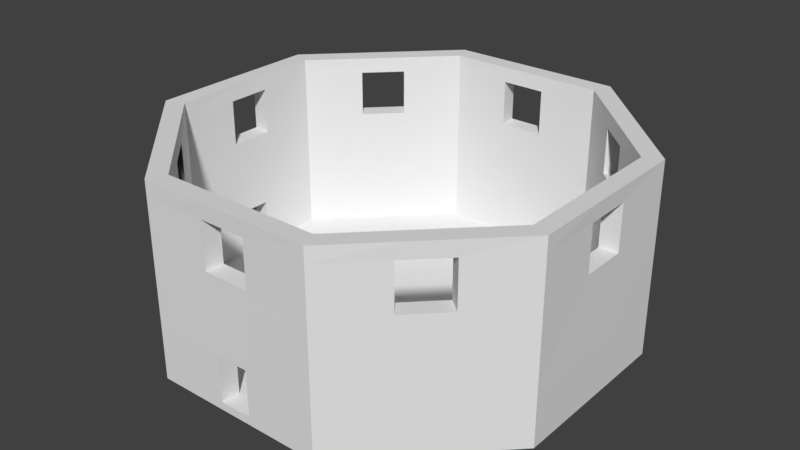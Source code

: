 # Source: WindRoom90.blend  (saved by Blender 2.78.0; exported with 4.5.12 LTS)
import bpy
from mathutils import Matrix  # noqa: F401  (used for matrix-valued properties, if any)

bpy.ops.wm.read_factory_settings(use_empty=True)
scene = bpy.context.scene
scene.name = 'Scene'

# ---- collections
col_collection_1 = bpy.data.collections.new('Collection 1'); scene.collection.children.link(col_collection_1)

# ---- world
world_world = bpy.data.worlds.new('World'); scene.world = world_world
world_world.color = (0.05088, 0.05088, 0.05088)
world_world.use_sun_shadow = False
world_world.sun_shadow_jitter_overblur = 0.0
world_world.cycles.sampling_method = 'MANUAL'

# ---- meshes
me_cylinder = bpy.data.meshes.new('Cylinder')
me_cylinder.from_pydata([(-5.599, 13.52, -0.4906), (-5.599, 13.52, -0.009365), (5.599, 13.52, -0.4906), (5.599, 13.52, -0.009365), (13.52, 5.599, -0.4906), (13.52, 5.599, -0.009365), (13.52, -5.599, -0.4906), (13.52, -5.599, -0.009365), (5.599, -13.52, -0.4906), (5.599, -13.52, -0.009365), (-5.599, -13.52, -0.4906), (-5.599, -13.52, -0.009365), (-13.52, -5.599, -0.4906), (-13.52, -5.599, -0.009365), (-13.52, 5.599, -0.4906), (-13.52, 5.599, -0.009365), (13.52, 1.03, -0.4906), (13.52, -1.03, -0.4906), (13.52, -1.03, -0.009365), (13.52, 1.03, -0.009365), (8.83, 10.29, -0.4906), (10.29, 8.83, -0.4906), (10.29, 8.83, -0.009365), (8.83, 10.29, -0.009365), (-1.03, 13.52, -0.4906), (1.03, 13.52, -0.4906), (1.03, 13.52, -0.009365), (-1.03, 13.52, -0.009365), (-10.29, 8.83, -0.4906), (-8.83, 10.29, -0.4906), (-8.83, 10.29, -0.009365), (-10.29, 8.83, -0.009365), (-13.52, -1.03, -0.4906), (-13.52, 1.03, -0.4906), (-13.52, 1.03, -0.009365), (-13.52, -1.03, -0.009365), (-8.83, -10.29, -0.4906), (-10.29, -8.83, -0.4906), (-10.29, -8.83, -0.009365), (-8.83, -10.29, -0.009365), (1.03, -13.52, -0.4906), (-1.03, -13.52, -0.4906), (-1.03, -13.52, -0.009365), (1.03, -13.52, -0.009365), (10.29, -8.83, -0.4906), (8.83, -10.29, -0.4906), (8.83, -10.29, -0.009365), (10.29, -8.83, -0.009365), (1.126, 14.77, -0.5094), (6.119, 14.77, -0.5094), (-1.126, 14.77, 0.009365), (-6.119, 14.77, 0.009365), (-6.119, 14.77, -0.5094), (6.119, 14.77, 0.009365), (11.24, 9.65, -0.5094), (14.77, 6.119, -0.5094), (9.65, 11.24, 0.009365), (14.77, 6.119, 0.009365), (14.77, -1.126, -0.5094), (14.77, -6.119, -0.5094), (14.77, 1.126, 0.009365), (14.77, -6.119, 0.009365), (9.65, -11.24, -0.5094), (6.119, -14.77, -0.5094), (11.24, -9.65, 0.009365), (6.119, -14.77, 0.009365), (-1.126, -14.77, -0.5094), (-6.119, -14.77, -0.5094), (1.126, -14.77, 0.009365), (-6.119, -14.77, 0.009365), (-11.24, -9.65, -0.5094), (-14.77, -6.119, -0.5094), (-9.65, -11.24, 0.009365), (-14.77, -6.119, 0.009365), (-14.77, 1.126, -0.5094), (-14.77, 6.119, -0.5094), (-14.77, -1.126, 0.009365), (-14.77, 6.119, 0.009365), (-9.65, 11.24, -0.5094), (-11.24, 9.65, 0.009365), (14.77, 1.126, -0.5094), (14.77, -1.126, 0.009365), (9.65, 11.24, -0.5094), (11.24, 9.65, 0.009365), (-1.126, 14.77, -0.5094), (1.126, 14.77, 0.009365), (-11.24, 9.65, -0.5094), (-9.65, 11.24, 0.009365), (-14.77, -1.126, -0.5094), (-14.77, 1.126, 0.009365), (-9.65, -11.24, -0.5094), (-11.24, -9.65, 0.009365), (1.126, -14.77, -0.5094), (-1.126, -14.77, 0.009365), (11.24, -9.65, -0.5094), (9.65, -11.24, 0.009365), (-1.03, 13.52, 2.991), (-5.599, 13.52, 2.991), (-14.77, 1.126, 3.009), (-13.52, 1.03, 2.991), (8.83, 10.29, 2.991), (5.599, 13.52, 2.991), (-14.77, 6.119, 3.009), (-13.52, 5.599, 2.991), (13.52, 1.03, 2.991), (13.52, 5.599, 2.991), (-10.29, 8.83, 2.991), (-11.24, 9.65, 3.009), (10.29, -8.83, 2.991), (13.52, -5.599, 2.991), (1.126, -14.77, 3.009), (1.03, -13.52, 2.991), (5.599, -13.52, 2.991), (-8.83, -10.29, 2.991), (-5.599, -13.52, 2.991), (-13.52, -1.03, 2.991), (-13.52, -5.599, 2.991), (13.52, -1.03, 2.991), (-1.126, -14.77, 3.009), (-1.03, -13.52, 2.991), (10.29, 8.83, 2.991), (-6.119, -14.77, 3.009), (14.77, 6.119, 3.009), (1.03, 13.52, 2.991), (14.77, 1.126, 3.009), (-8.83, 10.29, 2.991), (-10.29, -8.83, 2.991), (-14.77, -6.119, 3.009), (-14.77, -1.126, 3.009), (8.83, -10.29, 2.991), (9.65, 11.24, 3.009), (11.24, 9.65, 3.009), (-1.126, 14.77, 3.009), (-6.119, 14.77, 3.009), (6.119, 14.77, 3.009), (11.24, -9.65, 3.009), (14.77, -6.119, 3.009), (6.119, -14.77, 3.009), (-9.65, -11.24, 3.009), (14.77, -1.126, 3.009), (1.126, 14.77, 3.009), (-9.65, 11.24, 3.009), (-11.24, -9.65, 3.009), (9.65, -11.24, 3.009), (-1.524, 13.48, 7.991), (-5.599, 13.52, 7.991), (-14.74, 1.62, 8.009), (-13.48, 1.524, 7.991), (8.454, 10.61, 7.991), (5.599, 13.52, 7.991), (-14.77, 6.119, 8.009), (-13.52, 5.599, 7.991), (13.48, 1.524, 7.991), (13.52, 5.599, 7.991), (-10.61, 8.454, 7.991), (-11.57, 9.274, 8.009), (10.61, -8.454, 7.991), (13.52, -5.599, 7.991), (1.62, -14.74, 8.009), (1.524, -13.48, 7.991), (5.599, -13.52, 7.991), (-8.454, -10.61, 7.991), (-5.599, -13.52, 7.991), (-13.48, -1.524, 7.991), (-13.52, -5.599, 7.991), (13.48, -1.524, 7.991), (-1.62, -14.74, 8.009), (-1.524, -13.48, 7.991), (10.61, 8.454, 7.991), (-6.119, -14.77, 8.009), (14.77, 6.119, 8.009), (1.524, 13.48, 7.991), (14.74, 1.62, 8.009), (-8.454, 10.61, 7.991), (-10.61, -8.454, 7.991), (-14.77, -6.119, 8.009), (-14.74, -1.62, 8.009), (8.454, -10.61, 7.991), (9.274, 11.57, 8.009), (11.57, 9.274, 8.009), (-1.62, 14.74, 8.009), (-6.119, 14.77, 8.009), (6.119, 14.77, 8.009), (11.57, -9.274, 8.009), (14.77, -6.119, 8.009), (6.119, -14.77, 8.009), (-9.274, -11.57, 8.009), (14.74, -1.62, 8.009), (1.62, 14.74, 8.009), (-9.274, 11.57, 8.009), (-11.57, -9.274, 8.009), (9.274, -11.57, 8.009), (-1.524, 13.48, 10.99), (-5.599, 13.52, 10.99), (-14.74, 1.62, 11.01), (-13.48, 1.524, 10.99), (8.454, 10.61, 10.99), (5.599, 13.52, 10.99), (-14.77, 6.119, 11.01), (-13.52, 5.599, 10.99), (13.48, 1.524, 10.99), (13.52, 5.599, 10.99), (-10.61, 8.454, 10.99), (-11.57, 9.274, 11.01), (10.61, -8.454, 10.99), (13.52, -5.599, 10.99), (1.62, -14.74, 11.01), (1.524, -13.48, 10.99), (5.599, -13.52, 10.99), (-8.454, -10.61, 10.99), (-5.599, -13.52, 10.99), (-13.48, -1.524, 10.99), (-13.52, -5.599, 10.99), (13.48, -1.524, 10.99), (-1.62, -14.74, 11.01), (-1.524, -13.48, 10.99), (10.61, 8.454, 10.99), (-6.119, -14.77, 11.01), (14.77, 6.119, 11.01), (1.524, 13.48, 10.99), (14.74, 1.62, 11.01), (-8.454, 10.61, 10.99), (-10.61, -8.454, 10.99), (-14.77, -6.119, 11.01), (-14.74, -1.62, 11.01), (8.454, -10.61, 10.99), (9.274, 11.57, 11.01), (11.57, 9.274, 11.01), (-1.62, 14.74, 11.01), (-6.119, 14.77, 11.01), (6.119, 14.77, 11.01), (11.57, -9.274, 11.01), (14.77, -6.119, 11.01), (6.119, -14.77, 11.01), (-9.274, -11.57, 11.01), (14.74, -1.62, 11.01), (1.62, 14.74, 11.01), (-9.274, 11.57, 11.01), (-11.57, -9.274, 11.01), (9.274, -11.57, 11.01), (-1.03, 13.52, 11.99), (-5.599, 13.52, 11.99), (-14.77, 1.126, 12.01), (-13.52, 1.03, 11.99), (8.83, 10.29, 11.99), (5.599, 13.52, 11.99), (-14.77, 6.119, 12.01), (-13.52, 5.599, 11.99), (13.52, 1.03, 11.99), (13.52, 5.599, 11.99), (-10.29, 8.83, 11.99), (-11.24, 9.65, 12.01), (10.29, -8.83, 11.99), (13.52, -5.599, 11.99), (1.126, -14.77, 12.01), (1.03, -13.52, 11.99), (5.599, -13.52, 11.99), (-8.83, -10.29, 11.99), (-5.599, -13.52, 11.99), (-13.52, -1.03, 11.99), (-13.52, -5.599, 11.99), (13.52, -1.03, 11.99), (-1.126, -14.77, 12.01), (-1.03, -13.52, 11.99), (10.29, 8.83, 11.99), (-6.119, -14.77, 12.01), (14.77, 6.119, 12.01), (1.03, 13.52, 11.99), (14.77, 1.126, 12.01), (-8.83, 10.29, 11.99), (-10.29, -8.83, 11.99), (-14.77, -6.119, 12.01), (-14.77, -1.126, 12.01), (8.83, -10.29, 11.99), (9.65, 11.24, 12.01), (11.24, 9.65, 12.01), (-1.126, 14.77, 12.01), (-6.119, 14.77, 12.01), (6.119, 14.77, 12.01), (11.24, -9.65, 12.01), (14.77, -6.119, 12.01), (6.119, -14.77, 12.01), (-9.65, -11.24, 12.01), (14.77, -1.126, 12.01), (1.126, 14.77, 12.01), (-9.65, 11.24, 12.01), (-11.24, -9.65, 12.01), (9.65, -11.24, 12.01)], [], [(43, 68, 110, 111), (44, 6, 59, 94), (17, 16, 80, 58), (76, 73, 127, 128), (26, 3, 101, 123), (3, 26, 27, 1, 30, 31, 15, 34, 35, 13, 38, 39, 11, 42, 43, 9, 46, 47, 7, 18, 19, 5, 22, 23), (35, 34, 89, 76), (16, 4, 55, 80), (0, 24, 25, 2, 20, 21, 4, 16, 17, 6, 44, 45, 8, 40, 41, 10, 36, 37, 12, 32, 33, 14, 28, 29), (25, 24, 84, 48), (8, 45, 62, 63), (7, 47, 108, 109), (43, 42, 93, 68), (24, 0, 52, 84), (33, 32, 88, 74), (0, 29, 78, 52), (57, 83, 131, 122), (56, 53, 134, 130), (32, 12, 71, 88), (41, 40, 92, 66), (6, 17, 58, 59), (34, 15, 103, 99), (40, 8, 63, 92), (48, 85, 53, 49), (54, 83, 57, 55), (58, 81, 61, 59), (62, 95, 65, 63), (66, 93, 69, 67), (70, 91, 73, 71), (74, 89, 77, 75), (78, 87, 51, 52), (55, 57, 60, 80), (80, 60, 81, 58), (49, 53, 56, 82), (82, 56, 83, 54), (52, 51, 50, 84), (84, 50, 85, 48), (75, 77, 79, 86), (86, 79, 87, 78), (71, 73, 76, 88), (88, 76, 89, 74), (67, 69, 72, 90), (90, 72, 91, 70), (63, 65, 68, 92), (92, 68, 93, 66), (59, 61, 64, 94), (94, 64, 95, 62), (10, 41, 66, 67), (45, 44, 94, 62), (2, 25, 48, 49), (36, 10, 67, 90), (15, 31, 106, 103), (51, 87, 141, 133), (37, 36, 90, 70), (28, 14, 75, 86), (72, 69, 121, 138), (12, 37, 70, 71), (29, 28, 86, 78), (20, 2, 49, 82), (42, 11, 114, 119), (5, 19, 104, 105), (4, 21, 54, 55), (21, 20, 82, 54), (73, 91, 142, 127), (13, 35, 115, 116), (14, 33, 74, 75), (137, 143, 191, 185), (130, 134, 182, 178), (101, 100, 148, 149), (121, 118, 166, 169), (174, 161, 113, 126), (132, 133, 181, 180), (159, 167, 166, 158), (127, 142, 190, 175), (120, 105, 153, 168), (99, 115, 128, 98), (97, 96, 144, 145), (102, 98, 146, 150), (147, 163, 115, 99), (184, 187, 235, 232), (18, 7, 109, 117), (60, 57, 122, 124), (69, 93, 118, 121), (9, 43, 111, 112), (46, 9, 112, 129), (1, 27, 96, 97), (79, 77, 102, 107), (77, 89, 98, 102), (93, 42, 119, 118), (38, 13, 116, 126), (64, 61, 136, 135), (53, 85, 140, 134), (89, 34, 99, 98), (11, 39, 113, 114), (30, 1, 97, 125), (61, 81, 139, 136), (3, 23, 100, 101), (22, 5, 105, 120), (35, 76, 128, 115), (68, 65, 137, 110), (65, 95, 143, 137), (50, 51, 133, 132), (162, 161, 209, 210), (155, 150, 198, 203), (207, 206, 214, 215), (160, 159, 207, 208), (174, 164, 212, 222), (176, 175, 223, 224), (167, 215, 214, 166), (147, 151, 199, 195), (186, 169, 217, 234), (157, 156, 204, 205), (206, 207, 159, 158), (173, 145, 193, 221), (158, 185, 233, 206), (124, 122, 170, 172), (123, 101, 149, 171), (98, 128, 176, 146), (105, 104, 152, 153), (135, 136, 184, 183), (155, 189, 141, 107), (110, 137, 185, 158), (125, 97, 145, 173), (109, 108, 156, 157), (138, 121, 169, 186), (99, 103, 151, 147), (183, 184, 232, 231), (106, 125, 173, 154), (128, 127, 175, 176), (126, 116, 164, 174), (112, 111, 159, 160), (107, 102, 150, 155), (171, 144, 96, 123), (114, 113, 161, 162), (136, 139, 187, 184), (116, 115, 163, 164), (122, 131, 179, 170), (119, 114, 162, 167), (140, 132, 180, 188), (103, 106, 154, 151), (134, 140, 188, 182), (129, 112, 160, 177), (117, 109, 157, 165), (133, 141, 189, 181), (100, 120, 168, 148), (153, 152, 200, 201), (178, 179, 131, 130), (142, 138, 186, 190), (111, 119, 167, 159), (171, 149, 197, 219), (158, 166, 118, 110), (110, 118, 119, 111), (108, 129, 177, 156), (172, 170, 218, 220), (183, 191, 143, 135), (104, 117, 165, 152), (195, 194, 146, 147), (172, 187, 139, 124), (197, 196, 244, 245), (239, 231, 279, 287), (217, 214, 262, 265), (228, 229, 277, 276), (204, 225, 273, 252), (223, 238, 286, 271), (216, 201, 249, 264), (193, 192, 240, 241), (214, 206, 254, 262), (198, 194, 242, 246), (207, 215, 263, 255), (229, 237, 285, 277), (213, 205, 253, 261), (225, 208, 256, 273), (209, 222, 270, 257), (230, 236, 284, 278), (199, 202, 250, 247), (215, 210, 258, 263), (238, 234, 282, 286), (218, 227, 275, 266), (212, 211, 259, 260), (211, 195, 243, 259), (232, 235, 283, 280), (210, 209, 257, 258), (164, 163, 211, 212), (170, 179, 227, 218), (167, 162, 210, 215), (224, 211, 163, 176), (151, 154, 202, 199), (194, 195, 211, 224), (182, 188, 236, 230), (177, 160, 208, 225), (165, 157, 205, 213), (146, 176, 163, 147), (181, 189, 237, 229), (150, 146, 194, 198), (145, 144, 192, 193), (202, 203, 237, 221), (168, 153, 201, 216), (175, 190, 238, 223), (180, 181, 229, 228), (154, 173, 189, 155), (203, 202, 154, 155), (169, 166, 214, 217), (149, 148, 196, 197), (178, 182, 230, 226), (173, 221, 237, 189), (185, 191, 239, 233), (286, 282, 257, 270), (242, 272, 259, 243), (261, 253, 280, 283), (267, 245, 278, 284), (253, 252, 279, 280), (243, 247, 246, 242), (247, 250, 251, 246), (263, 258, 265, 262), (249, 248, 268, 266), (260, 259, 272, 271), (256, 255, 254, 281), (273, 256, 281, 287), (241, 240, 276, 277), (270, 260, 271, 286), (258, 257, 282, 265), (269, 241, 277, 285), (245, 244, 274, 278), (264, 249, 266, 275), (250, 269, 285, 251), (284, 276, 240, 267), (244, 264, 275, 274), (255, 263, 262, 254), (252, 273, 287, 279), (248, 261, 283, 268), (226, 230, 278, 274), (196, 216, 264, 244), (233, 239, 287, 281), (200, 213, 261, 248), (220, 218, 266, 268), (227, 226, 274, 275), (219, 197, 245, 267), (235, 220, 268, 283), (201, 200, 248, 249), (231, 232, 280, 279), (236, 228, 276, 284), (206, 233, 281, 254), (192, 219, 267, 240), (221, 193, 241, 269), (205, 204, 252, 253), (234, 217, 265, 282), (202, 221, 269, 250), (195, 199, 247, 243), (224, 223, 271, 272), (237, 203, 251, 285), (222, 212, 260, 270), (208, 207, 255, 256), (203, 198, 246, 251), (194, 224, 272, 242), (177, 225, 239, 191), (156, 183, 231, 204), (204, 231, 239, 225), (156, 177, 191, 183), (152, 165, 187, 172), (200, 220, 235, 213), (235, 187, 165, 213), (152, 172, 220, 200), (188, 180, 144, 171), (236, 219, 192, 228), (171, 219, 236, 188), (180, 228, 192, 144), (227, 179, 168, 216), (178, 226, 196, 148), (196, 226, 227, 216), (148, 168, 179, 178), (30, 125, 106, 31), (79, 107, 141, 87), (38, 126, 113, 39), (91, 72, 138, 142), (46, 129, 108, 47), (64, 135, 143, 95), (18, 117, 104, 19), (60, 124, 139, 81), (22, 120, 100, 23), (56, 130, 131, 83), (26, 123, 96, 27), (50, 132, 140, 85)])
_uv = me_cylinder.uv_layers.new(name='UVMap')
_uv.uv.foreach_set('vector', [0.0, 0.0, 1.0, 0.0, 1.0, 1.0, 0.0, 1.0, 0.0, 0.0, 1.0, 0.0, 1.0, 1.0, 0.0, 1.0, 0.0, 0.0, 1.0, 0.0, 1.0, 1.0, 0.0, 1.0, 0.0, 0.0, 1.0, 0.0, 1.0, 1.0, 0.0, 1.0, 0.0, 0.0, 1.0, 0.0, 1.0, 1.0, 0.0, 1.0, 0.5, 1.0, 0.6294, 0.983, 0.75, 0.933, 0.8536, 0.8536, 0.933, 0.75, 0.983, 0.6294, 1.0, 0.5, 0.983, 0.3706, 0.933, 0.25, 0.8536, 0.1464, 0.75, 0.06699, 0.6294, 0.01704, 0.5, 0.0, 0.3706, 0.01704, 0.25, 0.06699, 0.1464, 0.1464, 0.06699, 0.25, 0.01704, 0.3706, 0.0, 0.5, 0.01704, 0.6294, 0.06699, 0.75, 0.1464, 0.8536, 0.25, 0.933, 0.3706, 0.983, 0.0, 0.0, 1.0, 0.0, 1.0, 1.0, 0.0, 1.0, 0.0, 0.0, 1.0, 0.0, 1.0, 1.0, 0.0, 1.0, 0.5, 1.0, 0.6294, 0.983, 0.75, 0.933, 0.8536, 0.8536, 0.933, 0.75, 0.983, 0.6294, 1.0, 0.5, 0.983, 0.3706, 0.933, 0.25, 0.8536, 0.1464, 0.75, 0.06699, 0.6294, 0.01704, 0.5, 0.0, 0.3706, 0.01704, 0.25, 0.06699, 0.1464, 0.1464, 0.06699, 0.25, 0.01704, 0.3706, 0.0, 0.5, 0.01704, 0.6294, 0.06699, 0.75, 0.1464, 0.8536, 0.25, 0.933, 0.3706, 0.983, 0.0, 0.0, 1.0, 0.0, 1.0, 1.0, 0.0, 1.0, 0.0, 0.0, 1.0, 0.0, 1.0, 1.0, 0.0, 1.0, 0.0, 0.0, 1.0, 0.0, 1.0, 1.0, 0.0, 1.0, 0.0, 0.0, 1.0, 0.0, 1.0, 1.0, 0.0, 1.0, 0.0, 0.0, 1.0, 0.0, 1.0, 1.0, 0.0, 1.0, 0.0, 0.0, 1.0, 0.0, 1.0, 1.0, 0.0, 1.0, 0.0, 0.0, 1.0, 0.0, 1.0, 1.0, 0.0, 1.0, 0.0, 0.0, 1.0, 0.0, 1.0, 1.0, 0.0, 1.0, 0.0, 0.0, 1.0, 0.0, 1.0, 1.0, 0.0, 1.0, 0.0, 0.0, 1.0, 0.0, 1.0, 1.0, 0.0, 1.0, 0.0, 0.0, 1.0, 0.0, 1.0, 1.0, 0.0, 1.0, 0.0, 0.0, 1.0, 0.0, 1.0, 1.0, 0.0, 1.0, 0.0, 0.0, 1.0, 0.0, 1.0, 1.0, 0.0, 1.0, 0.0, 0.0, 1.0, 0.0, 1.0, 1.0, 0.0, 1.0, 0.0, 0.0, 1.0, 0.0, 1.0, 1.0, 0.0, 1.0, 0.0, 0.0, 1.0, 0.0, 1.0, 1.0, 0.0, 1.0, 0.0, 0.0, 1.0, 0.0, 1.0, 1.0, 0.0, 1.0, 0.0, 0.0, 1.0, 0.0, 1.0, 1.0, 0.0, 1.0, 0.0, 0.0, 1.0, 0.0, 1.0, 1.0, 0.0, 1.0, 0.0, 0.0, 1.0, 0.0, 1.0, 1.0, 0.0, 1.0, 0.0, 0.0, 1.0, 0.0, 1.0, 1.0, 0.0, 1.0, 0.0, 0.0, 1.0, 0.0, 1.0, 1.0, 0.0, 1.0, 0.0, 0.0, 1.0, 0.0, 1.0, 1.0, 0.0, 1.0, 0.0, 0.0, 1.0, 0.0, 1.0, 1.0, 0.0, 1.0, 0.0, 0.0, 1.0, 0.0, 1.0, 1.0, 0.0, 1.0, 0.0, 0.0, 1.0, 0.0, 1.0, 1.0, 0.0, 1.0, 0.0, 0.0, 1.0, 0.0, 1.0, 1.0, 0.0, 1.0, 0.0, 0.0, 1.0, 0.0, 1.0, 1.0, 0.0, 1.0, 0.0, 0.0, 1.0, 0.0, 1.0, 1.0, 0.0, 1.0, 0.0, 0.0, 1.0, 0.0, 1.0, 1.0, 0.0, 1.0, 0.0, 0.0, 1.0, 0.0, 1.0, 1.0, 0.0, 1.0, 0.0, 0.0, 1.0, 0.0, 1.0, 1.0, 0.0, 1.0, 0.0, 0.0, 1.0, 0.0, 1.0, 1.0, 0.0, 1.0, 0.0, 0.0, 1.0, 0.0, 1.0, 1.0, 0.0, 1.0, 0.0, 0.0, 1.0, 0.0, 1.0, 1.0, 0.0, 1.0, 0.0, 0.0, 1.0, 0.0, 1.0, 1.0, 0.0, 1.0, 0.0, 0.0, 1.0, 0.0, 1.0, 1.0, 0.0, 1.0, 0.0, 0.0, 1.0, 0.0, 1.0, 1.0, 0.0, 1.0, 0.0, 0.0, 1.0, 0.0, 1.0, 1.0, 0.0, 1.0, 0.0, 0.0, 1.0, 0.0, 1.0, 1.0, 0.0, 1.0, 0.0, 0.0, 1.0, 0.0, 1.0, 1.0, 0.0, 1.0, 0.0, 0.0, 1.0, 0.0, 1.0, 1.0, 0.0, 1.0, 0.0, 0.0, 1.0, 0.0, 1.0, 1.0, 0.0, 1.0, 0.0, 0.0, 1.0, 0.0, 1.0, 1.0, 0.0, 1.0, 0.0, 0.0, 1.0, 0.0, 1.0, 1.0, 0.0, 1.0, 0.0, 0.0, 1.0, 0.0, 1.0, 1.0, 0.0, 1.0, 0.0, 0.0, 1.0, 0.0, 1.0, 1.0, 0.0, 1.0, 0.0, 0.0, 1.0, 0.0, 1.0, 1.0, 0.0, 1.0, 0.0, 0.0, 1.0, 0.0, 1.0, 1.0, 0.0, 1.0, 0.0, 0.0, 1.0, 0.0, 1.0, 1.0, 0.0, 1.0, 0.0, 0.0, 1.0, 0.0, 1.0, 1.0, 0.0, 1.0, 0.0, 0.0, 1.0, 0.0, 1.0, 1.0, 0.0, 1.0, 0.0, 0.0, 1.0, 0.0, 1.0, 1.0, 0.0, 1.0, 0.0, 0.0, 1.0, 0.0, 1.0, 1.0, 0.0, 1.0, 0.0, 0.0, 1.0, 0.0, 1.0, 1.0, 0.0, 1.0, 0.0, 0.0, 1.0, 0.0, 1.0, 1.0, 0.0, 1.0, 0.0, 0.0, 1.0, 0.0, 1.0, 1.0, 0.0, 1.0, 0.0, 0.0, 1.0, 0.0, 1.0, 1.0, 0.0, 1.0, 0.0, 0.0, 1.0, 0.0, 1.0, 1.0, 0.0, 1.0, 0.0, 0.0, 1.0, 0.0, 1.0, 1.0, 0.0, 1.0, 0.0, 0.0, 1.0, 0.0, 1.0, 1.0, 0.0, 1.0, 0.0, 0.0, 1.0, 0.0, 1.0, 1.0, 0.0, 1.0, 0.0, 0.0, 1.0, 0.0, 1.0, 1.0, 0.0, 1.0, 1.0, 0.0, 0.0, 0.0, 1.0, 0.0, 0.0, 0.0, 0.0, 0.0, 1.0, 0.0, 1.0, 1.0, 0.0, 1.0, 0.0, 0.0, 1.0, 0.0, 1.0, 1.0, 0.0, 1.0, 0.0, 0.0, 1.0, 0.0, 1.0, 1.0, 0.0, 1.0, 0.0, 0.0, 1.0, 0.0, 1.0, 1.0, 0.0, 1.0, 0.0, 0.0, 1.0, 0.0, 1.0, 1.0, 0.0, 1.0, 0.0, 0.0, 1.0, 0.0, 1.0, 1.0, 0.0, 1.0, 0.0, 0.0, 1.0, 0.0, 1.0, 1.0, 0.0, 1.0, 0.0, 0.0, 1.0, 0.0, 1.0, 1.0, 0.0, 1.0, 0.0, 0.0, 1.0, 0.0, 1.0, 1.0, 0.0, 1.0, 0.0, 0.0, 1.0, 0.0, 1.0, 1.0, 0.0, 1.0, 0.0, 0.0, 1.0, 0.0, 1.0, 1.0, 0.0, 1.0, 0.0, 0.0, 1.0, 0.0, 1.0, 1.0, 0.0, 1.0, 0.0, 0.0, 1.0, 0.0, 1.0, 1.0, 0.0, 1.0, 0.0, 0.0, 1.0, 0.0, 1.0, 1.0, 0.0, 1.0, 0.0, 0.0, 1.0, 0.0, 1.0, 1.0, 0.0, 1.0, 0.0, 0.0, 1.0, 0.0, 1.0, 1.0, 0.0, 1.0, 0.0, 0.0, 1.0, 0.0, 1.0, 1.0, 0.0, 1.0, 0.0, 0.0, 1.0, 0.0, 1.0, 1.0, 0.0, 1.0, 0.0, 0.0, 1.0, 0.0, 1.0, 1.0, 0.0, 1.0, 0.0, 0.0, 1.0, 0.0, 1.0, 1.0, 0.0, 1.0, 0.0, 0.0, 1.0, 0.0, 1.0, 1.0, 0.0, 1.0, 0.0, 0.0, 1.0, 0.0, 1.0, 1.0, 0.0, 1.0, 0.0, 0.0, 1.0, 0.0, 1.0, 1.0, 0.0, 1.0, 0.0, 0.0, 1.0, 0.0, 1.0, 1.0, 0.0, 1.0, 0.0, 0.0, 1.0, 0.0, 1.0, 1.0, 0.0, 1.0, 0.0, 0.0, 1.0, 0.0, 1.0, 1.0, 0.0, 1.0, 0.0, 0.0, 1.0, 0.0, 1.0, 1.0, 0.0, 1.0, 0.0, 0.0, 1.0, 0.0, 1.0, 1.0, 0.0, 1.0, 0.0, 0.0, 1.0, 0.0, 1.0, 1.0, 0.0, 1.0, 0.0, 0.0, 1.0, 0.0, 1.0, 1.0, 0.0, 1.0, 0.0, 0.0, 1.0, 0.0, 1.0, 1.0, 0.0, 1.0, 1.0, 1.0, 0.0, 1.0, 0.0, 1.0, 0.0, 1.0, 0.0, 0.0, 1.0, 0.0, 1.0, 1.0, 0.0, 1.0, 0.0, 0.0, 1.0, 0.0, 1.0, 1.0, 0.0, 1.0, 0.0, 0.0, 1.0, 0.0, 1.0, 1.0, 0.0, 1.0, 0.0, 0.0, 0.0, 1.0, 1.0, 1.0, 1.0, 0.0, 0.0, 0.0, 1.0, 0.0, 1.0, 1.0, 0.0, 1.0, 0.0, 0.0, 1.0, 0.0, 1.0, 1.0, 0.0, 1.0, 0.0, 0.0, 1.0, 0.0, 1.0, 1.0, 0.0, 1.0, 0.0, 1.0, 1.0, 1.0, 1.0, 0.0, 0.0, 0.0, 0.0, 0.0, 1.0, 0.0, 1.0, 1.0, 0.0, 1.0, 0.0, 0.0, 1.0, 0.0, 1.0, 1.0, 0.0, 1.0, 0.0, 0.0, 1.0, 0.0, 1.0, 1.0, 0.0, 1.0, 0.0, 0.0, 1.0, 0.0, 1.0, 1.0, 0.0, 1.0, 0.0, 0.0, 1.0, 0.0, 1.0, 1.0, 0.0, 1.0, 0.0, 0.0, 1.0, 0.0, 1.0, 1.0, 0.0, 1.0, 0.0, 0.0, 1.0, 0.0, 1.0, 1.0, 0.0, 1.0, 0.0, 0.0, 1.0, 0.0, 1.0, 1.0, 0.0, 1.0, 0.0, 0.0, 1.0, 0.0, 1.0, 1.0, 0.0, 1.0, 0.0, 0.0, 1.0, 0.0, 1.0, 1.0, 0.0, 1.0, 0.0, 0.0, 1.0, 0.0, 1.0, 1.0, 0.0, 1.0, 0.0, 0.0, 1.0, 0.0, 1.0, 1.0, 0.0, 1.0, 0.0, 0.0, 1.0, 0.0, 1.0, 1.0, 0.0, 1.0, 0.0, 0.0, 1.0, 0.0, 1.0, 1.0, 0.0, 1.0, 0.0, 0.0, 1.0, 0.0, 1.0, 1.0, 0.0, 1.0, 0.0, 0.0, 1.0, 0.0, 1.0, 1.0, 0.0, 1.0, 0.0, 0.0, 1.0, 0.0, 1.0, 1.0, 0.0, 1.0, 0.0, 0.0, 1.0, 0.0, 1.0, 1.0, 0.0, 1.0, 0.0, 0.0, 1.0, 0.0, 1.0, 1.0, 0.0, 1.0, 0.0, 0.0, 1.0, 0.0, 1.0, 1.0, 0.0, 1.0, 0.0, 0.0, 1.0, 0.0, 1.0, 1.0, 0.0, 1.0, 0.0, 0.0, 1.0, 0.0, 1.0, 1.0, 0.0, 1.0, 0.0, 0.0, 1.0, 0.0, 1.0, 1.0, 0.0, 1.0, 0.0, 0.0, 1.0, 0.0, 1.0, 1.0, 0.0, 1.0, 0.0, 0.0, 1.0, 0.0, 1.0, 1.0, 0.0, 1.0, 0.0, 0.0, 1.0, 0.0, 1.0, 1.0, 0.0, 1.0, 0.0, 0.0, 1.0, 0.0, 1.0, 1.0, 0.0, 1.0, 0.0, 0.0, 1.0, 0.0, 1.0, 1.0, 0.0, 1.0, 0.0, 0.0, 1.0, 0.0, 1.0, 1.0, 0.0, 1.0, 0.0, 0.0, 1.0, 0.0, 1.0, 1.0, 0.0, 1.0, 0.0, 0.0, 1.0, 0.0, 1.0, 1.0, 0.0, 1.0, 0.0, 0.0, 1.0, 0.0, 1.0, 1.0, 0.0, 1.0, 0.0, 0.0, 1.0, 0.0, 1.0, 1.0, 0.0, 1.0, 0.0, 0.0, 1.0, 0.0, 1.0, 1.0, 0.0, 1.0, 0.0, 0.0, 1.0, 0.0, 1.0, 1.0, 0.0, 1.0, 0.0, 0.0, 1.0, 0.0, 1.0, 1.0, 0.0, 1.0, 0.0, 0.0, 1.0, 0.0, 1.0, 1.0, 0.0, 1.0, 0.0, 0.0, 1.0, 0.0, 1.0, 1.0, 0.0, 1.0, 0.0, 0.0, 1.0, 0.0, 1.0, 1.0, 0.0, 1.0, 0.0, 0.0, 1.0, 0.0, 1.0, 1.0, 0.0, 1.0, 0.0, 0.0, 1.0, 0.0, 1.0, 1.0, 0.0, 1.0, 0.0, 0.0, 1.0, 0.0, 1.0, 1.0, 0.0, 1.0, 0.0, 0.0, 1.0, 0.0, 1.0, 1.0, 0.0, 1.0, 1.0, 1.0, 0.0, 1.0, 1.0, 0.0, 0.0, 0.0, 0.0, 0.0, 1.0, 0.0, 1.0, 1.0, 0.0, 1.0, 0.0, 1.0, 1.0, 1.0, 1.0, 1.0, 0.0, 1.0, 0.0, 1.0, 1.0, 1.0, 1.0, 1.0, 0.0, 1.0, 0.0, 1.0, 1.0, 1.0, 1.0, 1.0, 0.0, 1.0, 0.0, 1.0, 1.0, 1.0, 1.0, 1.0, 0.0, 1.0, 0.0, 1.0, 1.0, 1.0, 1.0, 1.0, 0.0, 1.0, 0.0, 1.0, 1.0, 1.0, 1.0, 1.0, 0.0, 1.0, 0.0, 1.0, 1.0, 1.0, 1.0, 1.0, 0.0, 1.0, 0.0, 1.0, 1.0, 1.0, 1.0, 1.0, 0.0, 1.0, 0.0, 1.0, 1.0, 1.0, 1.0, 1.0, 0.0, 1.0, 0.0, 1.0, 1.0, 1.0, 1.0, 1.0, 0.0, 1.0, 0.0, 1.0, 1.0, 1.0, 1.0, 1.0, 0.0, 1.0, 0.0, 1.0, 1.0, 1.0, 1.0, 1.0, 0.0, 1.0, 0.0, 1.0, 1.0, 1.0, 1.0, 1.0, 0.0, 1.0, 0.0, 1.0, 1.0, 1.0, 1.0, 1.0, 0.0, 1.0, 0.0, 1.0, 1.0, 1.0, 1.0, 1.0, 0.0, 1.0, 0.0, 1.0, 1.0, 1.0, 1.0, 1.0, 0.0, 1.0, 0.0, 1.0, 1.0, 1.0, 1.0, 1.0, 0.0, 1.0, 0.0, 1.0, 1.0, 1.0, 1.0, 1.0, 0.0, 1.0, 0.0, 1.0, 1.0, 1.0, 1.0, 1.0, 0.0, 1.0, 0.0, 1.0, 1.0, 1.0, 1.0, 1.0, 0.0, 1.0, 0.0, 1.0, 1.0, 1.0, 1.0, 1.0, 0.0, 1.0, 0.0, 1.0, 1.0, 1.0, 1.0, 1.0, 0.0, 1.0, 0.0, 1.0, 1.0, 1.0, 1.0, 1.0, 0.0, 1.0, 0.0, 1.0, 1.0, 1.0, 1.0, 1.0, 0.0, 1.0, 0.0, 0.0, 1.0, 0.0, 1.0, 1.0, 0.0, 1.0, 0.0, 0.0, 1.0, 0.0, 1.0, 1.0, 0.0, 1.0, 0.0, 0.0, 1.0, 0.0, 1.0, 1.0, 0.0, 1.0, 1.0, 1.0, 0.0, 1.0, 1.0, 0.0, 1.0, 1.0, 0.0, 0.0, 1.0, 0.0, 1.0, 1.0, 0.0, 1.0, 0.0, 1.0, 1.0, 1.0, 0.0, 1.0, 1.0, 1.0, 0.0, 0.0, 1.0, 0.0, 1.0, 1.0, 0.0, 1.0, 0.0, 0.0, 1.0, 0.0, 1.0, 1.0, 0.0, 1.0, 0.0, 0.0, 1.0, 0.0, 1.0, 1.0, 0.0, 1.0, 0.0, 1.0, 1.0, 1.0, 1.0, 0.0, 0.0, 0.0, 0.0, 0.0, 1.0, 0.0, 1.0, 1.0, 0.0, 1.0, 0.0, 0.0, 1.0, 0.0, 1.0, 1.0, 0.0, 1.0, 0.0, 0.0, 1.0, 0.0, 1.0, 1.0, 0.0, 1.0, 1.0, 1.0, 0.0, 1.0, 0.0, 1.0, 0.0, 1.0, 0.0, 0.0, 1.0, 0.0, 1.0, 1.0, 0.0, 1.0, 0.0, 0.0, 1.0, 0.0, 1.0, 1.0, 0.0, 1.0, 0.0, 0.0, 1.0, 0.0, 1.0, 1.0, 0.0, 1.0, 1.0, 0.0, 0.0, 0.0, 1.0, 0.0, 0.0, 0.0, 0.0, 1.0, 1.0, 1.0, 1.0, 0.0, 0.0, 0.0, 0.0, 0.0, 1.0, 0.0, 1.0, 1.0, 0.0, 1.0, 0.0, 0.0, 1.0, 0.0, 1.0, 1.0, 0.0, 1.0, 0.0, 0.0, 1.0, 0.0, 1.0, 1.0, 0.0, 1.0, 0.0, 0.0, 0.0, 1.0, 1.0, 1.0, 1.0, 0.0, 0.0, 0.0, 1.0, 0.0, 1.0, 1.0, 0.0, 1.0, 0.0, 0.0, 1.0, 0.0, 1.0, 1.0, 0.0, 1.0, 0.0, 0.0, 1.0, 0.0, 1.0, 1.0, 0.0, 1.0, 0.0, 0.0, 1.0, 0.0, 1.0, 1.0, 0.0, 1.0, 0.0, 0.0, 1.0, 0.0, 1.0, 1.0, 0.0, 1.0, 0.0, 0.0, 1.0, 0.0, 1.0, 1.0, 0.0, 1.0, 0.0, 0.0, 1.0, 0.0, 1.0, 1.0, 0.0, 1.0, 0.0, 0.0, 1.0, 0.0, 1.0, 1.0, 0.0, 1.0, 0.0, 0.0, 1.0, 0.0, 1.0, 1.0, 0.0, 1.0, 0.0, 0.0, 1.0, 0.0, 1.0, 1.0, 0.0, 1.0, 0.0, 0.0, 1.0, 0.0, 1.0, 1.0, 0.0, 1.0, 0.0, 0.0, 1.0, 0.0, 1.0, 1.0, 0.0, 1.0, 0.0, 0.0, 1.0, 0.0, 1.0, 1.0, 0.0, 1.0, 0.0, 0.0, 1.0, 0.0, 1.0, 1.0, 0.0, 1.0, 0.0, 0.0, 1.0, 0.0, 1.0, 1.0, 0.0, 1.0, 0.0, 0.0, 1.0, 0.0, 1.0, 1.0, 0.0, 1.0, 0.0, 0.0, 1.0, 0.0, 1.0, 1.0, 0.0, 1.0, 0.0, 0.0, 1.0, 0.0, 1.0, 1.0, 0.0, 1.0, 0.0, 0.0, 1.0, 0.0, 1.0, 1.0, 0.0, 1.0, 0.0, 0.0, 1.0, 0.0, 1.0, 1.0, 0.0, 1.0, 0.0, 0.0, 1.0, 0.0, 1.0, 1.0, 0.0, 1.0, 0.0, 0.0, 1.0, 0.0, 1.0, 1.0, 0.0, 1.0, 0.0, 0.0, 1.0, 0.0, 1.0, 1.0, 0.0, 1.0, 0.0, 0.0, 1.0, 0.0, 1.0, 1.0, 0.0, 1.0, 0.0, 0.0, 1.0, 0.0, 1.0, 1.0, 0.0, 1.0, 0.0, 1.0, 1.0, 1.0, 1.0, 1.0, 0.0, 1.0, 0.0, 1.0, 1.0, 1.0, 1.0, 1.0, 0.0, 1.0, 0.0, 1.0, 1.0, 1.0, 1.0, 1.0, 0.0, 1.0, 0.0, 1.0, 1.0, 1.0, 1.0, 1.0, 0.0, 1.0, 0.0, 1.0, 1.0, 1.0, 1.0, 1.0, 0.0, 1.0, 0.0, 1.0, 1.0, 1.0, 1.0, 1.0, 0.0, 1.0, 0.0, 1.0, 1.0, 1.0, 1.0, 1.0, 0.0, 1.0, 0.0, 1.0, 1.0, 1.0, 1.0, 1.0, 0.0, 1.0, 0.0, 1.0, 1.0, 1.0, 1.0, 1.0, 0.0, 1.0, 0.0, 1.0, 1.0, 1.0, 1.0, 1.0, 0.0, 1.0, 0.0, 1.0, 1.0, 1.0, 1.0, 1.0, 0.0, 1.0, 0.0, 1.0, 1.0, 1.0, 1.0, 1.0, 0.0, 1.0, 0.0, 1.0, 1.0, 1.0, 1.0, 1.0, 0.0, 1.0, 0.0, 1.0, 1.0, 1.0, 1.0, 1.0, 0.0, 1.0, 0.0, 1.0, 1.0, 1.0, 1.0, 1.0, 0.0, 1.0, 0.0, 1.0, 1.0, 1.0, 1.0, 1.0, 0.0, 1.0, 0.0, 1.0, 1.0, 1.0, 1.0, 1.0, 0.0, 1.0, 0.0, 1.0, 1.0, 1.0, 1.0, 1.0, 0.0, 1.0, 0.0, 1.0, 1.0, 1.0, 1.0, 1.0, 0.0, 1.0, 0.0, 1.0, 1.0, 1.0, 1.0, 1.0, 0.0, 1.0, 0.0, 1.0, 1.0, 1.0, 1.0, 1.0, 0.0, 1.0, 0.0, 1.0, 1.0, 1.0, 1.0, 1.0, 0.0, 1.0, 0.0, 1.0, 1.0, 1.0, 1.0, 1.0, 0.0, 1.0, 0.0, 1.0, 1.0, 1.0, 1.0, 1.0, 0.0, 1.0, 0.0, 0.0, 0.0, 1.0, 1.0, 1.0, 1.0, 0.0, 1.0, 0.0, 0.0, 0.0, 0.0, 1.0, 1.0, 1.0, 1.0, 1.0, 0.0, 1.0, 0.0, 1.0, 0.0, 1.0, 1.0, 0.0, 0.0, 0.0, 1.0, 0.0, 0.0, 0.0, 0.0, 1.0, 1.0, 1.0, 1.0, 0.0, 0.0, 0.0, 0.0, 1.0, 1.0, 1.0, 0.0, 1.0, 1.0, 1.0, 0.0, 1.0, 1.0, 0.0, 0.0, 0.0, 1.0, 1.0, 0.0, 1.0, 0.0, 0.0, 0.0, 1.0, 0.0, 1.0, 0.0, 1.0, 1.0, 1.0, 1.0, 0.0, 0.0, 0.0, 0.0, 1.0, 1.0, 1.0, 0.0, 1.0, 1.0, 1.0, 0.0, 0.0, 1.0, 1.0, 1.0, 1.0, 0.0, 1.0, 1.0, 1.0, 1.0, 1.0, 1.0, 1.0, 1.0, 0.0, 1.0, 1.0, 1.0, 0.0, 0.0, 0.0, 0.0, 1.0, 0.0, 0.0, 0.0, 1.0, 1.0, 1.0, 1.0, 0.0, 1.0, 1.0, 0.0, 1.0, 0.0, 1.0, 0.0, 1.0, 1.0, 0.0, 0.0, 0.0, 1.0, 0.0, 0.0, 0.0, 0.0, 0.0, 0.0, 1.0, 0.0, 0.0, 1.0, 0.0, 0.0, 0.0, 0.0, 1.0, 1.0, 1.0, 1.0, 0.0, 0.0, 0.0, 0.0, 1.0, 1.0, 1.0, 1.0, 0.0, 1.0, 0.0, 0.0, 0.0, 1.0, 0.0, 1.0, 1.0, 0.0, 0.0, 0.0, 1.0, 0.0, 0.0, 1.0, 0.0, 0.0, 0.0, 0.0, 1.0, 1.0, 1.0, 1.0, 0.0, 0.0, 0.0, 0.0, 1.0, 0.0, 0.0, 1.0, 0.0, 0.0, 0.0, 0.0, 1.0, 1.0, 1.0, 1.0, 0.0, 0.0, 0.0, 0.0, 1.0, 0.0, 0.0, 1.0, 0.0, 0.0, 0.0, 0.0, 1.0, 1.0, 1.0, 1.0, 0.0, 0.0, 0.0, 0.0, 1.0, 1.0, 1.0, 1.0, 0.0, 0.0, 0.0, 0.0, 1.0, 0.0, 0.0, 1.0, 0.0])
me_cylinder.use_remesh_preserve_volume = False
me_cylinder.use_remesh_preserve_attributes = False
me_cylinder.use_mirror_vertex_groups = False
me_cylinder.update()

# ---- objects
ob_alt_room = bpy.data.objects.new('Alt Room', me_cylinder)

# ---- transforms, parenting, visibility, modifiers, constraints
ob_alt_room.location = (0.0, 0.0, 0.0)
ob_alt_room.scale = (0.9381, 0.9381, 1.0)
ob_alt_room.lineart.crease_threshold = 0.0

# ---- collection membership
col_collection_1.objects.link(ob_alt_room)

# ---- scene / render settings (as saved in the file)
scene.frame_start = 1; scene.frame_end = 250; scene.frame_set(1)
scene.render.engine = 'BLENDER_EEVEE_NEXT'
scene.render.resolution_percentage = 50
scene.render.dither_intensity = 0.0
scene.cycles.use_denoising = False
scene.cycles.samples = 128
scene.cycles.sampling_pattern = 'TABULATED_SOBOL'
scene.cycles.light_sampling_threshold = 0.0
scene.cycles.use_adaptive_sampling = False
scene.cycles.use_light_tree = False
scene.cycles.blur_glossy = 0.0
scene.cycles.sample_clamp_indirect = 0.0
scene.view_settings.view_transform = 'Standard'
bpy.context.view_layer.update()

# ---- added for rendering (the .blend has no active camera and no usable light): camera, sun
cam_auto = bpy.data.cameras.new('AutoCamera')
cam_auto.lens = 50.0
cam_auto.sensor_width = 36.0
cam_auto.clip_end = 1000.0
ob_auto_camera = bpy.data.objects.new('AutoCamera', cam_auto)
scene.collection.objects.link(ob_auto_camera)
ob_auto_camera.location = (38.0707, -45.6848, 36.2065)
ob_auto_camera.rotation_euler = (1.09748, -7.21219e-08, 0.694738)
scene.camera = ob_auto_camera
light_auto_sun = bpy.data.lights.new('AutoSun', 'SUN')
light_auto_sun.energy = 3.0
light_auto_sun.angle = 0.0523599
ob_auto_sun = bpy.data.objects.new('AutoSun', light_auto_sun)
scene.collection.objects.link(ob_auto_sun)
ob_auto_sun.rotation_euler = (0.872665, 0.174533, 0.523599)
bpy.context.view_layer.update()
